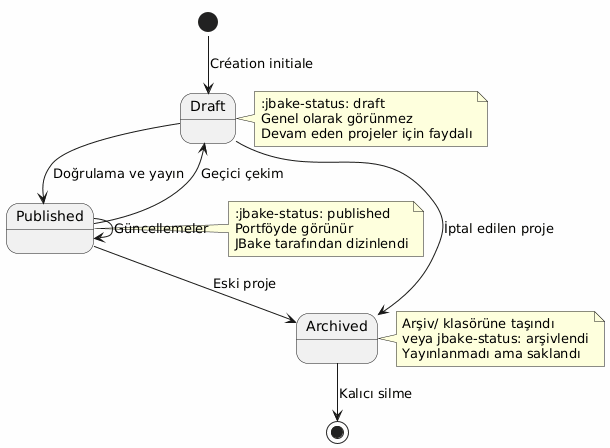

The diagram above was rendered by PlantUML. Its source (embedded in the PNG):
@startuml
skinparam backgroundColor #FEFEFE

[*] --> Draft : Création initiale
Draft --> Published : Doğrulama ve yayın
Published --> Draft : Geçici çekim
Draft --> Archived : İptal edilen proje
Published --> Archived : Eski proje
Archived --> [*] : Kalıcı silme
Published --> Published : Güncellemeler

note right of Draft
:jbake-status: draft
Genel olarak görünmez
Devam eden projeler için faydalı
end note

note right of Published
:jbake-status: published
Portföyde görünür
JBake tarafından dizinlendi
end note

note right of Archived
Arşiv/ klasörüne taşındı
veya jbake-status: arşivlendi
Yayınlanmadı ama saklandı
end note
@enduml